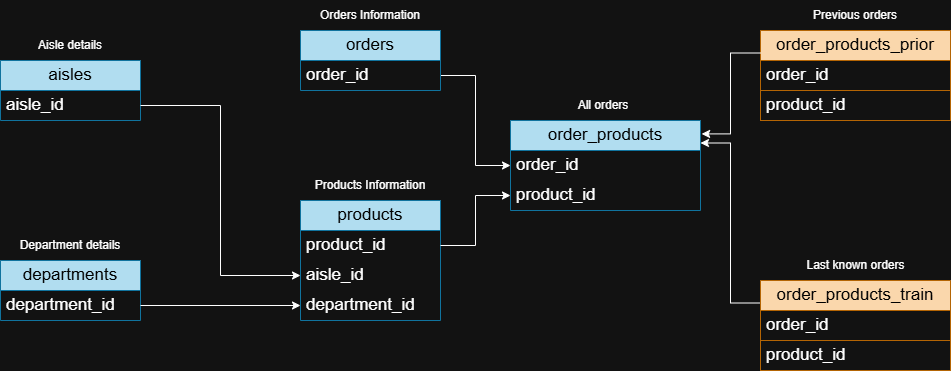

The diagram above was exported from draw.io. Its source (the exported page's mxGraphModel, read from the mxfile embedded in the PNG):
<mxGraphModel dx="1878" dy="611" grid="1" gridSize="10" guides="1" tooltips="1" connect="1" arrows="1" fold="1" page="1" pageScale="1" pageWidth="850" pageHeight="1100" math="0" shadow="0">
  <root>
    <mxCell id="0" />
    <mxCell id="1" parent="0" />
    <mxCell id="g6TVKudR8fUMtBq1J4ex-1" value="&lt;font color=&quot;#000000&quot;&gt;&lt;span style=&quot;font-size: 17px;&quot;&gt;order_products_prior&lt;/span&gt;&lt;/font&gt;" style="swimlane;fontStyle=0;childLayout=stackLayout;horizontal=1;startSize=30;horizontalStack=0;resizeParent=1;resizeParentMax=0;resizeLast=0;collapsible=1;marginBottom=0;whiteSpace=wrap;html=1;fillColor=#fad7ac;strokeColor=#b46504;" parent="1" vertex="1">
      <mxGeometry x="620" y="50" width="190" height="90" as="geometry" />
    </mxCell>
    <mxCell id="g6TVKudR8fUMtBq1J4ex-2" value="&lt;font style=&quot;font-size: 17px;&quot;&gt;order_id&lt;/font&gt;" style="text;strokeColor=#b46504;fillColor=none;align=left;verticalAlign=middle;spacingLeft=4;spacingRight=4;overflow=hidden;points=[[0,0.5],[1,0.5]];portConstraint=eastwest;rotatable=0;whiteSpace=wrap;html=1;" parent="g6TVKudR8fUMtBq1J4ex-1" vertex="1">
      <mxGeometry y="30" width="190" height="30" as="geometry" />
    </mxCell>
    <mxCell id="g6TVKudR8fUMtBq1J4ex-19" value="&lt;span style=&quot;font-size: 17px;&quot;&gt;product_id&lt;/span&gt;" style="text;strokeColor=#b46504;fillColor=none;align=left;verticalAlign=middle;spacingLeft=4;spacingRight=4;overflow=hidden;points=[[0,0.5],[1,0.5]];portConstraint=eastwest;rotatable=0;whiteSpace=wrap;html=1;" parent="g6TVKudR8fUMtBq1J4ex-1" vertex="1">
      <mxGeometry y="60" width="190" height="30" as="geometry" />
    </mxCell>
    <mxCell id="g6TVKudR8fUMtBq1J4ex-5" value="Previous orders" style="text;html=1;align=center;verticalAlign=middle;whiteSpace=wrap;rounded=0;fillColor=none;strokeColor=none;" parent="1" vertex="1">
      <mxGeometry x="620" y="20" width="190" height="30" as="geometry" />
    </mxCell>
    <mxCell id="g6TVKudR8fUMtBq1J4ex-7" value="&lt;font color=&quot;#000000&quot;&gt;&lt;span style=&quot;font-size: 17px;&quot;&gt;departments&lt;/span&gt;&lt;/font&gt;" style="swimlane;fontStyle=0;childLayout=stackLayout;horizontal=1;startSize=30;horizontalStack=0;resizeParent=1;resizeParentMax=0;resizeLast=0;collapsible=1;marginBottom=0;whiteSpace=wrap;html=1;fillColor=#b1ddf0;strokeColor=#10739e;" parent="1" vertex="1">
      <mxGeometry x="-140" y="280" width="140" height="60" as="geometry" />
    </mxCell>
    <mxCell id="g6TVKudR8fUMtBq1J4ex-8" value="&lt;span style=&quot;font-size: 17px;&quot;&gt;department_id&lt;/span&gt;" style="text;strokeColor=none;fillColor=none;align=left;verticalAlign=middle;spacingLeft=4;spacingRight=4;overflow=hidden;points=[[0,0.5],[1,0.5]];portConstraint=eastwest;rotatable=0;whiteSpace=wrap;html=1;" parent="g6TVKudR8fUMtBq1J4ex-7" vertex="1">
      <mxGeometry y="30" width="140" height="30" as="geometry" />
    </mxCell>
    <mxCell id="g6TVKudR8fUMtBq1J4ex-9" value="Department details" style="text;html=1;align=center;verticalAlign=middle;whiteSpace=wrap;rounded=0;" parent="1" vertex="1">
      <mxGeometry x="-140" y="250" width="140" height="30" as="geometry" />
    </mxCell>
    <mxCell id="g6TVKudR8fUMtBq1J4ex-10" value="&lt;font color=&quot;#000000&quot;&gt;&lt;span style=&quot;font-size: 17px;&quot;&gt;aisles&lt;/span&gt;&lt;/font&gt;" style="swimlane;fontStyle=0;childLayout=stackLayout;horizontal=1;startSize=30;horizontalStack=0;resizeParent=1;resizeParentMax=0;resizeLast=0;collapsible=1;marginBottom=0;whiteSpace=wrap;html=1;fillColor=#b1ddf0;strokeColor=#10739e;" parent="1" vertex="1">
      <mxGeometry x="-140" y="80" width="140" height="60" as="geometry" />
    </mxCell>
    <mxCell id="g6TVKudR8fUMtBq1J4ex-11" value="&lt;span style=&quot;font-size: 17px;&quot;&gt;aisle_id&lt;/span&gt;" style="text;strokeColor=none;fillColor=none;align=left;verticalAlign=middle;spacingLeft=4;spacingRight=4;overflow=hidden;points=[[0,0.5],[1,0.5]];portConstraint=eastwest;rotatable=0;whiteSpace=wrap;html=1;" parent="g6TVKudR8fUMtBq1J4ex-10" vertex="1">
      <mxGeometry y="30" width="140" height="30" as="geometry" />
    </mxCell>
    <mxCell id="g6TVKudR8fUMtBq1J4ex-12" value="Aisle details" style="text;html=1;align=center;verticalAlign=middle;whiteSpace=wrap;rounded=0;" parent="1" vertex="1">
      <mxGeometry x="-140" y="50" width="140" height="30" as="geometry" />
    </mxCell>
    <mxCell id="mLn-bSV7n6KArRvgTvq6-21" style="edgeStyle=orthogonalEdgeStyle;rounded=0;orthogonalLoop=1;jettySize=auto;html=1;exitX=1;exitY=0.75;exitDx=0;exitDy=0;entryX=0;entryY=0.5;entryDx=0;entryDy=0;" parent="1" source="g6TVKudR8fUMtBq1J4ex-16" target="mLn-bSV7n6KArRvgTvq6-17" edge="1">
      <mxGeometry relative="1" as="geometry" />
    </mxCell>
    <mxCell id="g6TVKudR8fUMtBq1J4ex-16" value="&lt;font color=&quot;#000000&quot;&gt;&lt;span style=&quot;font-size: 17px;&quot;&gt;orders&lt;/span&gt;&lt;/font&gt;" style="swimlane;fontStyle=0;childLayout=stackLayout;horizontal=1;startSize=30;horizontalStack=0;resizeParent=1;resizeParentMax=0;resizeLast=0;collapsible=1;marginBottom=0;whiteSpace=wrap;html=1;fillColor=#b1ddf0;strokeColor=#10739e;" parent="1" vertex="1">
      <mxGeometry x="160" y="50" width="140" height="60" as="geometry" />
    </mxCell>
    <mxCell id="g6TVKudR8fUMtBq1J4ex-17" value="&lt;span style=&quot;font-size: 17px;&quot;&gt;order_id&lt;/span&gt;" style="text;strokeColor=none;fillColor=none;align=left;verticalAlign=middle;spacingLeft=4;spacingRight=4;overflow=hidden;points=[[0,0.5],[1,0.5]];portConstraint=eastwest;rotatable=0;whiteSpace=wrap;html=1;" parent="g6TVKudR8fUMtBq1J4ex-16" vertex="1">
      <mxGeometry y="30" width="140" height="30" as="geometry" />
    </mxCell>
    <mxCell id="g6TVKudR8fUMtBq1J4ex-18" value="Orders Information" style="text;html=1;align=center;verticalAlign=middle;whiteSpace=wrap;rounded=0;" parent="1" vertex="1">
      <mxGeometry x="160" y="20" width="140" height="30" as="geometry" />
    </mxCell>
    <mxCell id="g6TVKudR8fUMtBq1J4ex-21" value="&lt;font color=&quot;#000000&quot;&gt;&lt;span style=&quot;font-size: 17px;&quot;&gt;products&lt;/span&gt;&lt;/font&gt;" style="swimlane;fontStyle=0;childLayout=stackLayout;horizontal=1;startSize=30;horizontalStack=0;resizeParent=1;resizeParentMax=0;resizeLast=0;collapsible=1;marginBottom=0;whiteSpace=wrap;html=1;fillColor=#b1ddf0;strokeColor=#10739e;" parent="1" vertex="1">
      <mxGeometry x="160" y="220" width="140" height="120" as="geometry" />
    </mxCell>
    <mxCell id="g6TVKudR8fUMtBq1J4ex-22" value="&lt;span style=&quot;font-size: 17px;&quot;&gt;product_id&lt;/span&gt;" style="text;strokeColor=none;fillColor=none;align=left;verticalAlign=middle;spacingLeft=4;spacingRight=4;overflow=hidden;points=[[0,0.5],[1,0.5]];portConstraint=eastwest;rotatable=0;whiteSpace=wrap;html=1;" parent="g6TVKudR8fUMtBq1J4ex-21" vertex="1">
      <mxGeometry y="30" width="140" height="30" as="geometry" />
    </mxCell>
    <mxCell id="mLn-bSV7n6KArRvgTvq6-8" value="&lt;span style=&quot;font-size: 17px;&quot;&gt;aisle_id&lt;/span&gt;" style="text;strokeColor=none;fillColor=none;align=left;verticalAlign=middle;spacingLeft=4;spacingRight=4;overflow=hidden;points=[[0,0.5],[1,0.5]];portConstraint=eastwest;rotatable=0;whiteSpace=wrap;html=1;" parent="g6TVKudR8fUMtBq1J4ex-21" vertex="1">
      <mxGeometry y="60" width="140" height="30" as="geometry" />
    </mxCell>
    <mxCell id="mLn-bSV7n6KArRvgTvq6-7" value="&lt;span style=&quot;font-size: 17px;&quot;&gt;department_id&lt;/span&gt;" style="text;strokeColor=none;fillColor=none;align=left;verticalAlign=middle;spacingLeft=4;spacingRight=4;overflow=hidden;points=[[0,0.5],[1,0.5]];portConstraint=eastwest;rotatable=0;whiteSpace=wrap;html=1;" parent="g6TVKudR8fUMtBq1J4ex-21" vertex="1">
      <mxGeometry y="90" width="140" height="30" as="geometry" />
    </mxCell>
    <mxCell id="g6TVKudR8fUMtBq1J4ex-23" value="Products Information" style="text;html=1;align=center;verticalAlign=middle;whiteSpace=wrap;rounded=0;" parent="1" vertex="1">
      <mxGeometry x="160" y="190" width="140" height="30" as="geometry" />
    </mxCell>
    <mxCell id="mLn-bSV7n6KArRvgTvq6-25" style="edgeStyle=orthogonalEdgeStyle;rounded=0;orthogonalLoop=1;jettySize=auto;html=1;exitX=0;exitY=0.25;exitDx=0;exitDy=0;entryX=1;entryY=0.25;entryDx=0;entryDy=0;" parent="1" source="mLn-bSV7n6KArRvgTvq6-1" target="mLn-bSV7n6KArRvgTvq6-16" edge="1">
      <mxGeometry relative="1" as="geometry" />
    </mxCell>
    <mxCell id="mLn-bSV7n6KArRvgTvq6-1" value="&lt;font color=&quot;#000000&quot;&gt;&lt;span style=&quot;font-size: 17px;&quot;&gt;order_products_train&lt;/span&gt;&lt;/font&gt;" style="swimlane;fontStyle=0;childLayout=stackLayout;horizontal=1;startSize=30;horizontalStack=0;resizeParent=1;resizeParentMax=0;resizeLast=0;collapsible=1;marginBottom=0;whiteSpace=wrap;html=1;fillColor=#fad7ac;strokeColor=#b46504;" parent="1" vertex="1">
      <mxGeometry x="620" y="300" width="190" height="90" as="geometry" />
    </mxCell>
    <mxCell id="mLn-bSV7n6KArRvgTvq6-2" value="&lt;span style=&quot;font-size: 17px;&quot;&gt;order_id&lt;/span&gt;" style="text;strokeColor=#b46504;fillColor=none;align=left;verticalAlign=middle;spacingLeft=4;spacingRight=4;overflow=hidden;points=[[0,0.5],[1,0.5]];portConstraint=eastwest;rotatable=0;whiteSpace=wrap;html=1;" parent="mLn-bSV7n6KArRvgTvq6-1" vertex="1">
      <mxGeometry y="30" width="190" height="30" as="geometry" />
    </mxCell>
    <mxCell id="mLn-bSV7n6KArRvgTvq6-3" value="&lt;span style=&quot;font-size: 17px;&quot;&gt;product_id&lt;/span&gt;" style="text;strokeColor=#b46504;fillColor=none;align=left;verticalAlign=middle;spacingLeft=4;spacingRight=4;overflow=hidden;points=[[0,0.5],[1,0.5]];portConstraint=eastwest;rotatable=0;whiteSpace=wrap;html=1;" parent="mLn-bSV7n6KArRvgTvq6-1" vertex="1">
      <mxGeometry y="60" width="190" height="30" as="geometry" />
    </mxCell>
    <mxCell id="mLn-bSV7n6KArRvgTvq6-4" value="Last known orders" style="text;html=1;align=center;verticalAlign=middle;whiteSpace=wrap;rounded=0;fillColor=none;strokeColor=none;" parent="1" vertex="1">
      <mxGeometry x="621" y="270" width="189" height="30" as="geometry" />
    </mxCell>
    <mxCell id="mLn-bSV7n6KArRvgTvq6-10" style="edgeStyle=orthogonalEdgeStyle;rounded=0;orthogonalLoop=1;jettySize=auto;html=1;exitX=1;exitY=0.5;exitDx=0;exitDy=0;entryX=0;entryY=0.5;entryDx=0;entryDy=0;" parent="1" source="g6TVKudR8fUMtBq1J4ex-11" target="mLn-bSV7n6KArRvgTvq6-8" edge="1">
      <mxGeometry relative="1" as="geometry" />
    </mxCell>
    <mxCell id="mLn-bSV7n6KArRvgTvq6-11" style="edgeStyle=orthogonalEdgeStyle;rounded=0;orthogonalLoop=1;jettySize=auto;html=1;exitX=1;exitY=0.5;exitDx=0;exitDy=0;entryX=0;entryY=0.5;entryDx=0;entryDy=0;" parent="1" source="g6TVKudR8fUMtBq1J4ex-8" target="mLn-bSV7n6KArRvgTvq6-7" edge="1">
      <mxGeometry relative="1" as="geometry" />
    </mxCell>
    <mxCell id="mLn-bSV7n6KArRvgTvq6-16" value="&lt;font color=&quot;#000000&quot;&gt;&lt;span style=&quot;font-size: 17px;&quot;&gt;order_products&lt;/span&gt;&lt;/font&gt;" style="swimlane;fontStyle=0;childLayout=stackLayout;horizontal=1;startSize=30;horizontalStack=0;resizeParent=1;resizeParentMax=0;resizeLast=0;collapsible=1;marginBottom=0;whiteSpace=wrap;html=1;fillColor=#b1ddf0;strokeColor=#10739e;" parent="1" vertex="1">
      <mxGeometry x="370" y="140" width="190" height="90" as="geometry" />
    </mxCell>
    <mxCell id="mLn-bSV7n6KArRvgTvq6-17" value="&lt;span style=&quot;font-size: 17px;&quot;&gt;order_id&lt;/span&gt;" style="text;strokeColor=none;fillColor=none;align=left;verticalAlign=middle;spacingLeft=4;spacingRight=4;overflow=hidden;points=[[0,0.5],[1,0.5]];portConstraint=eastwest;rotatable=0;whiteSpace=wrap;html=1;" parent="mLn-bSV7n6KArRvgTvq6-16" vertex="1">
      <mxGeometry y="30" width="190" height="30" as="geometry" />
    </mxCell>
    <mxCell id="mLn-bSV7n6KArRvgTvq6-18" value="&lt;span style=&quot;font-size: 17px;&quot;&gt;product_id&lt;/span&gt;" style="text;strokeColor=none;fillColor=none;align=left;verticalAlign=middle;spacingLeft=4;spacingRight=4;overflow=hidden;points=[[0,0.5],[1,0.5]];portConstraint=eastwest;rotatable=0;whiteSpace=wrap;html=1;" parent="mLn-bSV7n6KArRvgTvq6-16" vertex="1">
      <mxGeometry y="60" width="190" height="30" as="geometry" />
    </mxCell>
    <mxCell id="mLn-bSV7n6KArRvgTvq6-19" value="All orders" style="text;html=1;align=center;verticalAlign=middle;whiteSpace=wrap;rounded=0;" parent="1" vertex="1">
      <mxGeometry x="371" y="110" width="184" height="30" as="geometry" />
    </mxCell>
    <mxCell id="mLn-bSV7n6KArRvgTvq6-20" style="edgeStyle=orthogonalEdgeStyle;rounded=0;orthogonalLoop=1;jettySize=auto;html=1;exitX=1;exitY=0.5;exitDx=0;exitDy=0;entryX=0;entryY=0.5;entryDx=0;entryDy=0;" parent="1" source="g6TVKudR8fUMtBq1J4ex-22" target="mLn-bSV7n6KArRvgTvq6-18" edge="1">
      <mxGeometry relative="1" as="geometry" />
    </mxCell>
    <mxCell id="mLn-bSV7n6KArRvgTvq6-22" style="edgeStyle=orthogonalEdgeStyle;rounded=0;orthogonalLoop=1;jettySize=auto;html=1;exitX=0;exitY=0.25;exitDx=0;exitDy=0;entryX=1.006;entryY=0.149;entryDx=0;entryDy=0;entryPerimeter=0;" parent="1" source="g6TVKudR8fUMtBq1J4ex-1" target="mLn-bSV7n6KArRvgTvq6-16" edge="1">
      <mxGeometry relative="1" as="geometry" />
    </mxCell>
  </root>
</mxGraphModel>